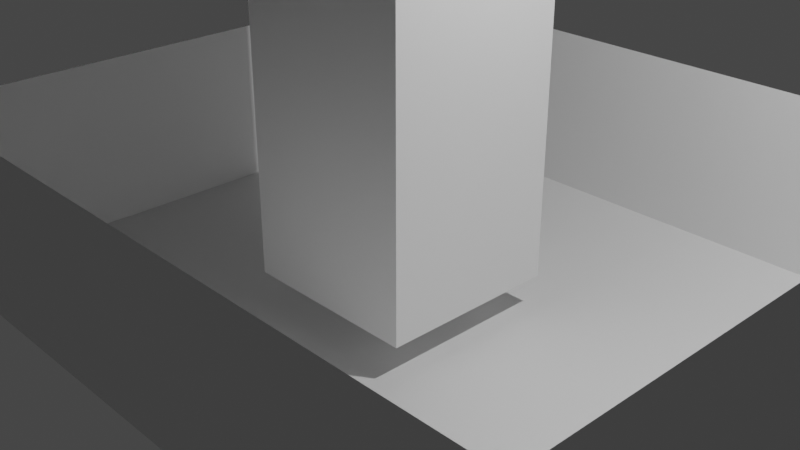 # Source: stronghold_prototype_precut.blend  (saved by Blender 3.3.6; exported with 4.5.12 LTS)
import bpy
from mathutils import Matrix  # noqa: F401  (used for matrix-valued properties, if any)

bpy.ops.wm.read_factory_settings(use_empty=True)
scene = bpy.context.scene
scene.name = 'Scene'

# ---- collections
col_collection = bpy.data.collections.new('Collection'); scene.collection.children.link(col_collection)

# ---- materials (node trees are filled in below, after node groups)
mat_material = bpy.data.materials.new('Material')
mat_material.alpha_threshold = 0.0
mat_material.use_transparent_shadow = False
mat_material.roughness = 0.5
mat_material.line_color = (0.0, 0.0, 0.0, 1.0)

# ---- material node trees
mat_material.use_nodes = True; mat_material.node_tree.nodes.clear()
_N = mat_material.node_tree.nodes; _L = mat_material.node_tree.links
n0 = _N.new('ShaderNodeOutputMaterial'); n0.name = 'Material Output'; n0.location = (300, 300)
n1 = _N.new('ShaderNodeBsdfPrincipled'); n1.name = 'Principled BSDF'; n1.location = (10, 300)
n1.distribution = 'GGX'
n1.subsurface_method = 'RANDOM_WALK_SKIN'
n1.inputs[3].default_value = 1.45
n1.inputs[27].default_value = (0.0, 0.0, 0.0, 1.0)
n1.inputs[28].default_value = 1.0
_L.new(n1.outputs[0], n0.inputs[0])
n0.is_active_output = True

# ---- world
world_world = bpy.data.worlds.new('World'); scene.world = world_world
world_world.use_nodes = True; world_world.node_tree.nodes.clear()
_N = world_world.node_tree.nodes; _L = world_world.node_tree.links
n0 = _N.new('ShaderNodeOutputWorld'); n0.name = 'World Output'; n0.location = (300, 300)
n1 = _N.new('ShaderNodeBackground'); n1.name = 'Background'; n1.location = (10, 300)
n1.inputs[0].default_value = (0.05088, 0.05088, 0.05088, 1.0)
_L.new(n1.outputs[0], n0.inputs[0])
n0.is_active_output = True
world_world.color = (0.05088, 0.05088, 0.05088)
world_world.use_sun_shadow = False
world_world.sun_shadow_jitter_overblur = 0.0

# ---- cameras
cam_camera = bpy.data.cameras.new('Camera')
cam_camera.clip_end = 100.0
cam_camera.ortho_scale = 7.314

# ---- lights
light_light = bpy.data.lights.new('Light', 'POINT')
light_light.transmission_factor = 0.0
light_light.energy = 1000.0
light_light.shadow_soft_size = 0.1
light_light.shadow_maximum_resolution = 0.006
light_light.use_absolute_resolution = True

# ---- meshes
me_cube = bpy.data.meshes.new('Cube')
me_cube.from_pydata([(4.241, 3.649, 1.0), (4.241, 3.649, -1.0), (4.241, -3.159, 1.0), (4.241, -3.159, -1.0), (-3.796, 3.649, 1.0), (-3.796, 3.649, -1.0), (-3.796, -3.159, 1.0), (-3.796, -3.159, -1.0), (4.241, -3.159, 1.0), (4.241, -3.159, -1.0), (-3.796, -3.159, 1.0), (-3.796, -3.159, -1.0), (-0.9775, -1.0, -0.6307), (-0.9775, -1.0, 8.598), (-0.9775, 1.0, -0.677), (-0.9775, 1.0, 8.598), (1.023, -1.0, -0.6307), (1.023, -1.0, 8.644), (1.023, 1.0, -0.6307), (1.023, 1.0, 8.644), (-0.9946, -1.0, 9.339), (-0.9946, 1.0, 9.339), (1.005, 1.0, 9.385), (1.005, -1.0, 9.385), (-0.9946, -1.0, 8.974), (-0.9946, 1.0, 8.974), (1.005, 1.0, 9.02), (1.005, -1.0, 9.02), (-0.9946, 0.0, 9.339), (0.005363, 1.0, 9.18), (1.005, 0.0, 9.385), (0.005363, -1.0, 9.18), (-0.9775, 0.0, 8.598), (0.02252, -1.0, 8.621), (-0.4775, -1.0, 8.609), (1.023, 0.0, 8.644), (0.5225, -1.0, 8.632), (1.005, -0.5, 9.385), (1.005, 0.5, 9.385), (-0.9946, 0.5, 9.339), (-0.9946, 0.0, 8.974), (-0.9946, -0.5, 9.339), (-0.9946, 0.75, 9.339), (-0.9946, 0.5, 8.974), (-0.9946, -0.25, 9.339), (-0.9946, 0.25, 9.339), (-0.9946, -0.5, 8.974), (-0.9946, -0.75, 9.339)], [], [(7, 6, 4, 5), (5, 1, 3, 7), (1, 0, 2, 3), (5, 4, 0, 1), (9, 8, 10, 11), (12, 13, 32, 15, 14), (14, 15, 19, 18), (18, 19, 35, 17, 16), (16, 17, 36, 33, 34, 13, 12), (14, 18, 16, 12), (19, 15, 21, 29, 22), (15, 32, 13, 20, 47, 41, 44, 28, 45, 39, 42, 21), (13, 34, 33, 36, 17, 23, 31, 20), (26, 29, 25, 43, 40, 46, 24, 31, 27), (17, 35, 19, 22, 38, 30, 37, 23)])
_uv = me_cube.uv_layers.new(name='UVMap')
_uv.uv.foreach_set('vector', [0.375, 0.0, 0.625, 0.0, 0.625, 0.25, 0.375, 0.25, 0.125, 0.5, 0.375, 0.5, 0.375, 0.75, 0.125, 0.75, 0.375, 0.5, 0.625, 0.5, 0.625, 0.75, 0.375, 0.75, 0.375, 0.25, 0.625, 0.25, 0.625, 0.5, 0.375, 0.5, 0.375, 0.75, 0.625, 0.75, 0.625, 1.0, 0.375, 1.0, 0.375, 0.0, 0.625, 0.0, 0.625, 0.125, 0.625, 0.25, 0.375, 0.25, 0.375, 0.25, 0.625, 0.25, 0.625, 0.5, 0.375, 0.5, 0.375, 0.5, 0.625, 0.5, 0.625, 0.6875, 0.625, 0.75, 0.375, 0.75, 0.375, 0.75, 0.625, 0.75, 0.625, 0.8125, 0.625, 0.875, 0.625, 0.9375, 0.625, 1.0, 0.375, 1.0, 0.125, 0.5, 0.375, 0.5, 0.375, 0.75, 0.125, 0.75, 0.625, 0.5, 0.625, 0.25, 0.625, 0.25, 0.625, 0.4375, 0.625, 0.5, 0.625, 0.25, 0.625, 0.125, 0.625, 0.0, 0.625, 0.0, 0.625, 0.03125, 0.625, 0.0625, 0.625, 0.09375, 0.625, 0.125, 0.625, 0.1562, 0.625, 0.1875, 0.625, 0.2188, 0.625, 0.25, 0.625, 1.0, 0.625, 0.9375, 0.625, 0.875, 0.625, 0.8125, 0.625, 0.75, 0.625, 0.75, 0.625, 0.9375, 0.625, 1.0, 0.625, 0.5, 0.8125, 0.5, 0.875, 0.5, 0.875, 0.5625, 0.875, 0.625, 0.875, 0.6875, 0.875, 0.75, 0.6875, 0.75, 0.625, 0.75, 0.625, 0.75, 0.625, 0.5625, 0.625, 0.5, 0.625, 0.5, 0.625, 0.5625, 0.625, 0.625, 0.625, 0.6875, 0.625, 0.75])
me_cube.materials.append(mat_material)
me_cube.use_mirror_vertex_groups = False
me_cube.update()

# ---- objects
ob_barriers = bpy.data.objects.new('Barriers', me_cube)
ob_light = bpy.data.objects.new('Light', light_light)
ob_camera = bpy.data.objects.new('Camera', cam_camera)

# ---- transforms, parenting, visibility, modifiers, constraints
ob_barriers.location = (0.0, 0.0, 0.0)
ob_barriers.lock_rotations_4d = False
ob_barriers.empty_display_type = 'ARROWS'
ob_barriers.lineart.crease_threshold = 0.0
ob_light.location = (4.076, 1.005, 5.904)
ob_light.rotation_euler = (0.6503, 0.05522, 1.866)
ob_light.lock_rotations_4d = False
ob_light.empty_display_type = 'ARROWS'
ob_light.color = (0.0, 0.0, 0.0, 0.0)
ob_light.lineart.crease_threshold = 0.0
ob_camera.location = (7.359, -6.926, 4.958)
ob_camera.rotation_euler = (1.109, 0.0, 0.8149)
ob_camera.lock_rotations_4d = False
ob_camera.empty_display_type = 'ARROWS'
ob_camera.color = (0.0, 0.0, 0.0, 0.0)
ob_camera.display_type = 'WIRE'
ob_camera.lineart.crease_threshold = 0.0

# ---- collection membership
col_collection.objects.link(ob_barriers)
col_collection.objects.link(ob_light)
col_collection.objects.link(ob_camera)

# ---- scene / render settings (as saved in the file)
scene.camera = ob_camera
scene.frame_start = 1; scene.frame_end = 250; scene.frame_set(1)
scene.render.engine = 'BLENDER_EEVEE_NEXT'
scene.cycles.sampling_pattern = 'TABULATED_SOBOL'
scene.cycles.use_light_tree = False
scene.view_settings.view_transform = 'Filmic'
bpy.context.view_layer.update()
